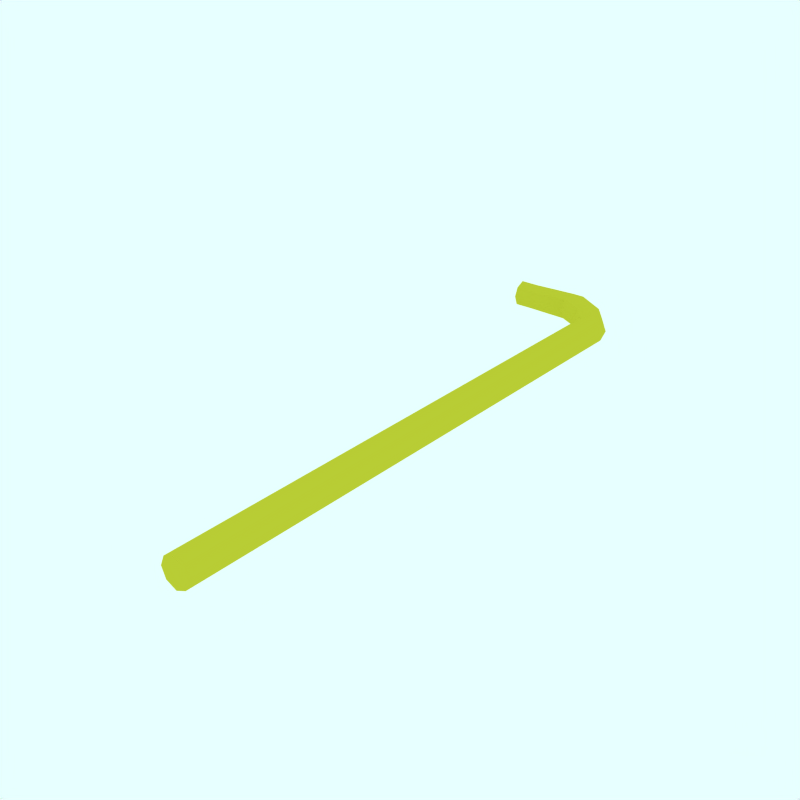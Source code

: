 # Source: feed-pipe.blend  (saved by Blender 2.49.2; exported with 4.5.12 LTS)
import bpy
from mathutils import Matrix  # noqa: F401  (used for matrix-valued properties, if any)

bpy.ops.wm.read_factory_settings(use_empty=True)
scene = bpy.context.scene
scene.name = 'Scene'

# ---- collections
col_collection_1 = bpy.data.collections.new('Collection 1'); scene.collection.children.link(col_collection_1)

# ---- materials (node trees are filled in below, after node groups)
mat_trim1 = bpy.data.materials.new('Trim1')
mat_trim1.alpha_threshold = 0.0
mat_trim1.preview_render_type = 'CUBE'
mat_trim1.diffuse_color = (0.7975, 0.8018, 0.2061, 1.0)
mat_trim1.specular_color = (1.0, 0.9999, 0.9999)
mat_trim1.roughness = 0.5
mat_trim1.line_color = (0.0, 0.0, 0.0, 1.0)

# ---- material node trees

# ---- world
world_world = bpy.data.worlds.new('World'); scene.world = world_world
world_world.color = (0.9059, 1.0, 1.0)
world_world.use_sun_shadow = False
world_world.sun_shadow_jitter_overblur = 0.0
world_world.cycles.sampling_method = 'MANUAL'
world_world.cycles.sample_map_resolution = 256

# ---- meshes
me_cylinder_032 = bpy.data.meshes.new('Cylinder.032')
me_cylinder_032.from_pydata([(-12.44, -10.64, -2.998), (-12.39, -10.77, -2.998), (-12.44, -10.89, -2.998), (-12.56, -10.95, -2.998), (-12.69, -10.89, -2.998), (-12.74, -10.77, -2.998), (-12.69, -10.64, -2.998), (-12.56, -10.59, -2.998), (-12.44, -10.64, -2.746), (-12.39, -10.77, -2.746), (-12.44, -10.89, -2.746), (-12.56, -10.95, -2.746), (-12.69, -10.89, -2.746), (-12.74, -10.77, -2.746), (-12.69, -10.64, -2.746), (-12.56, -10.59, -2.746), (-12.56, -10.77, -2.746), (-12.56, -10.57, -3.596), (-12.69, -10.63, -3.668), (-12.74, -10.77, -3.698), (-12.69, -10.91, -3.668), (-12.56, -10.97, -3.596), (-12.44, -10.91, -3.524), (-12.39, -10.77, -3.494), (-12.44, -10.63, -3.524), (-12.26, -10.63, -3.845), (-12.23, -10.77, -3.799), (-12.26, -10.91, -3.845), (-12.35, -10.97, -3.956), (-12.44, -10.91, -4.066), (-12.47, -10.77, -4.112), (-12.44, -10.63, -4.066), (-12.35, -10.57, -3.956), (-12.07, -10.57, -4.178), (-12.11, -10.63, -4.312), (-12.13, -10.77, -4.367), (-12.11, -10.91, -4.312), (-12.07, -10.97, -4.178), (-12.02, -10.91, -4.044), (-12.01, -10.77, -3.989), (-12.02, -10.63, -4.044), (-4.977, -10.64, -4.045), (-4.978, -10.77, -3.99), (-4.977, -10.9, -4.045), (-4.976, -10.96, -4.179), (-4.974, -10.9, -4.312), (-4.974, -10.77, -4.367), (-4.974, -10.64, -4.312), (-4.976, -10.58, -4.179), (-4.976, -10.77, -4.179)], [], [(16, 9, 8), (16, 10, 9), (16, 11, 10), (16, 12, 11), (16, 13, 12), (16, 14, 13), (16, 15, 14), (16, 8, 15), (0, 8, 9, 1), (1, 9, 10, 2), (2, 10, 11, 3), (3, 11, 12, 4), (4, 12, 13, 5), (5, 13, 14, 6), (6, 14, 15, 7), (8, 0, 7, 15), (7, 0, 24, 17), (6, 7, 17, 18), (5, 6, 18, 19), (4, 5, 19, 20), (3, 4, 20, 21), (2, 3, 21, 22), (1, 2, 22, 23), (0, 1, 23, 24), (24, 23, 26, 25), (23, 22, 27, 26), (22, 21, 28, 27), (21, 20, 29, 28), (20, 19, 30, 29), (19, 18, 31, 30), (18, 17, 32, 31), (17, 24, 25, 32), (32, 25, 40, 33), (31, 32, 33, 34), (30, 31, 34, 35), (29, 30, 35, 36), (28, 29, 36, 37), (27, 28, 37, 38), (26, 27, 38, 39), (25, 26, 39, 40), (40, 39, 42, 41), (39, 38, 43, 42), (38, 37, 44, 43), (37, 36, 45, 44), (36, 35, 46, 45), (35, 34, 47, 46), (34, 33, 48, 47), (33, 40, 41, 48), (49, 41, 42), (49, 42, 43), (49, 43, 44), (49, 44, 45), (49, 45, 46), (49, 46, 47), (49, 47, 48), (48, 41, 49)])
me_cylinder_032.materials.append(mat_trim1)
me_cylinder_032.use_remesh_preserve_volume = False
me_cylinder_032.use_remesh_preserve_attributes = False
me_cylinder_032.use_mirror_vertex_groups = False
me_cylinder_032.update()

# ---- objects
ob_cylinder_011 = bpy.data.objects.new('Cylinder.011', me_cylinder_032)

# ---- transforms, parenting, visibility, modifiers, constraints
ob_cylinder_011.location = (0.0, -1.533, -0.05)
ob_cylinder_011.rotation_euler = (1.571, -0.0, 1.571)
ob_cylinder_011.scale = (-0.1671, -0.1671, -0.1671)
ob_cylinder_011.lock_rotations_4d = False
ob_cylinder_011.empty_display_type = 'ARROWS'
ob_cylinder_011.color = (0.0, 0.0, 0.0, 1.0)
ob_cylinder_011.lineart.crease_threshold = 0.0

# ---- collection membership
col_collection_1.objects.link(ob_cylinder_011)

# ---- scene / render settings (as saved in the file)
scene.frame_start = 1; scene.frame_end = 250; scene.frame_set(1)
scene.render.engine = 'BLENDER_EEVEE_NEXT'
scene.render.image_settings.color_mode = 'RGB'
scene.render.image_settings.compression = 90
scene.render.resolution_x = 128
scene.render.resolution_y = 128
scene.render.pixel_aspect_x = 100.0
scene.render.pixel_aspect_y = 100.0
scene.render.fps = 25
scene.render.dither_intensity = 0.0
scene.render.use_compositing = False
scene.render.use_sequencer = False
scene.render.bake_margin = 2
scene.render.bake_bias = 0.0
scene.render.use_stamp_time = False
scene.render.use_stamp_date = False
scene.render.use_stamp_frame = False
scene.render.use_stamp_camera = False
scene.render.use_stamp_scene = False
scene.render.use_stamp_filename = False
scene.render.use_stamp_render_time = False
scene.render.stamp_font_size = 0
scene.cycles.use_denoising = False
scene.cycles.samples = 10
scene.cycles.sampling_pattern = 'TABULATED_SOBOL'
scene.cycles.light_sampling_threshold = 0.0
scene.cycles.use_adaptive_sampling = False
scene.cycles.use_light_tree = False
scene.cycles.blur_glossy = 0.0
scene.cycles.volume_bounces = 1
scene.cycles.pixel_filter_type = 'GAUSSIAN'
scene.cycles.sample_clamp_indirect = 0.0
scene.view_settings.view_transform = 'Raw'
bpy.context.view_layer.update()

# ---- added for rendering (the .blend has no active camera): camera
cam_auto = bpy.data.cameras.new('AutoCamera')
cam_auto.lens = 50.0
cam_auto.sensor_width = 36.0
cam_auto.clip_end = 1000.0
ob_auto_camera = bpy.data.objects.new('AutoCamera', cam_auto)
scene.collection.objects.link(ob_auto_camera)
ob_auto_camera.location = (1.82321, -1.52704, 2.73299)
ob_auto_camera.rotation_euler = (1.09748, -7.21219e-08, 0.694738)
scene.camera = ob_auto_camera
bpy.context.view_layer.update()
